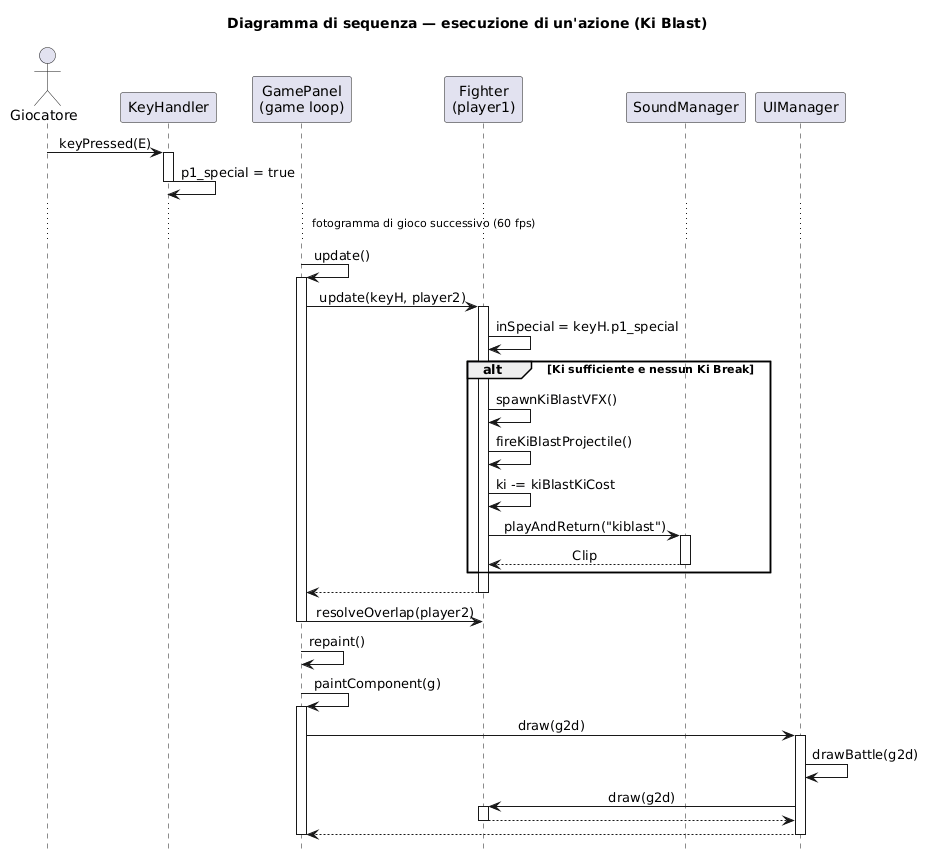

The diagram above was rendered by PlantUML. Its source (embedded in the PNG):
@startuml
title Diagramma di sequenza — esecuzione di un'azione (Ki Blast)
skinparam sequenceMessageAlign center
hide footbox

actor Giocatore as P
participant "KeyHandler" as KH
participant "GamePanel\n(game loop)" as GP
participant "Fighter\n(player1)" as F
participant "SoundManager" as SM
participant "UIManager" as UI

P -> KH : keyPressed(E)
activate KH
KH -> KH : p1_special = true
deactivate KH

... fotogramma di gioco successivo (60 fps) ...

GP -> GP : update()
activate GP

GP -> F : update(keyH, player2)
activate F
F -> F : inSpecial = keyH.p1_special
alt Ki sufficiente e nessun Ki Break
  F -> F : spawnKiBlastVFX()
  F -> F : fireKiBlastProjectile()
  F -> F : ki -= kiBlastKiCost
  F -> SM : playAndReturn("kiblast")
  activate SM
  SM --> F : Clip
  deactivate SM
end
F --> GP
deactivate F

GP -> F : resolveOverlap(player2)
deactivate GP

GP -> GP : repaint()
GP -> GP : paintComponent(g)
activate GP
GP -> UI : draw(g2d)
activate UI
UI -> UI : drawBattle(g2d)
UI -> F : draw(g2d)
activate F
F --> UI
deactivate F
UI --> GP
deactivate UI
deactivate GP
@enduml